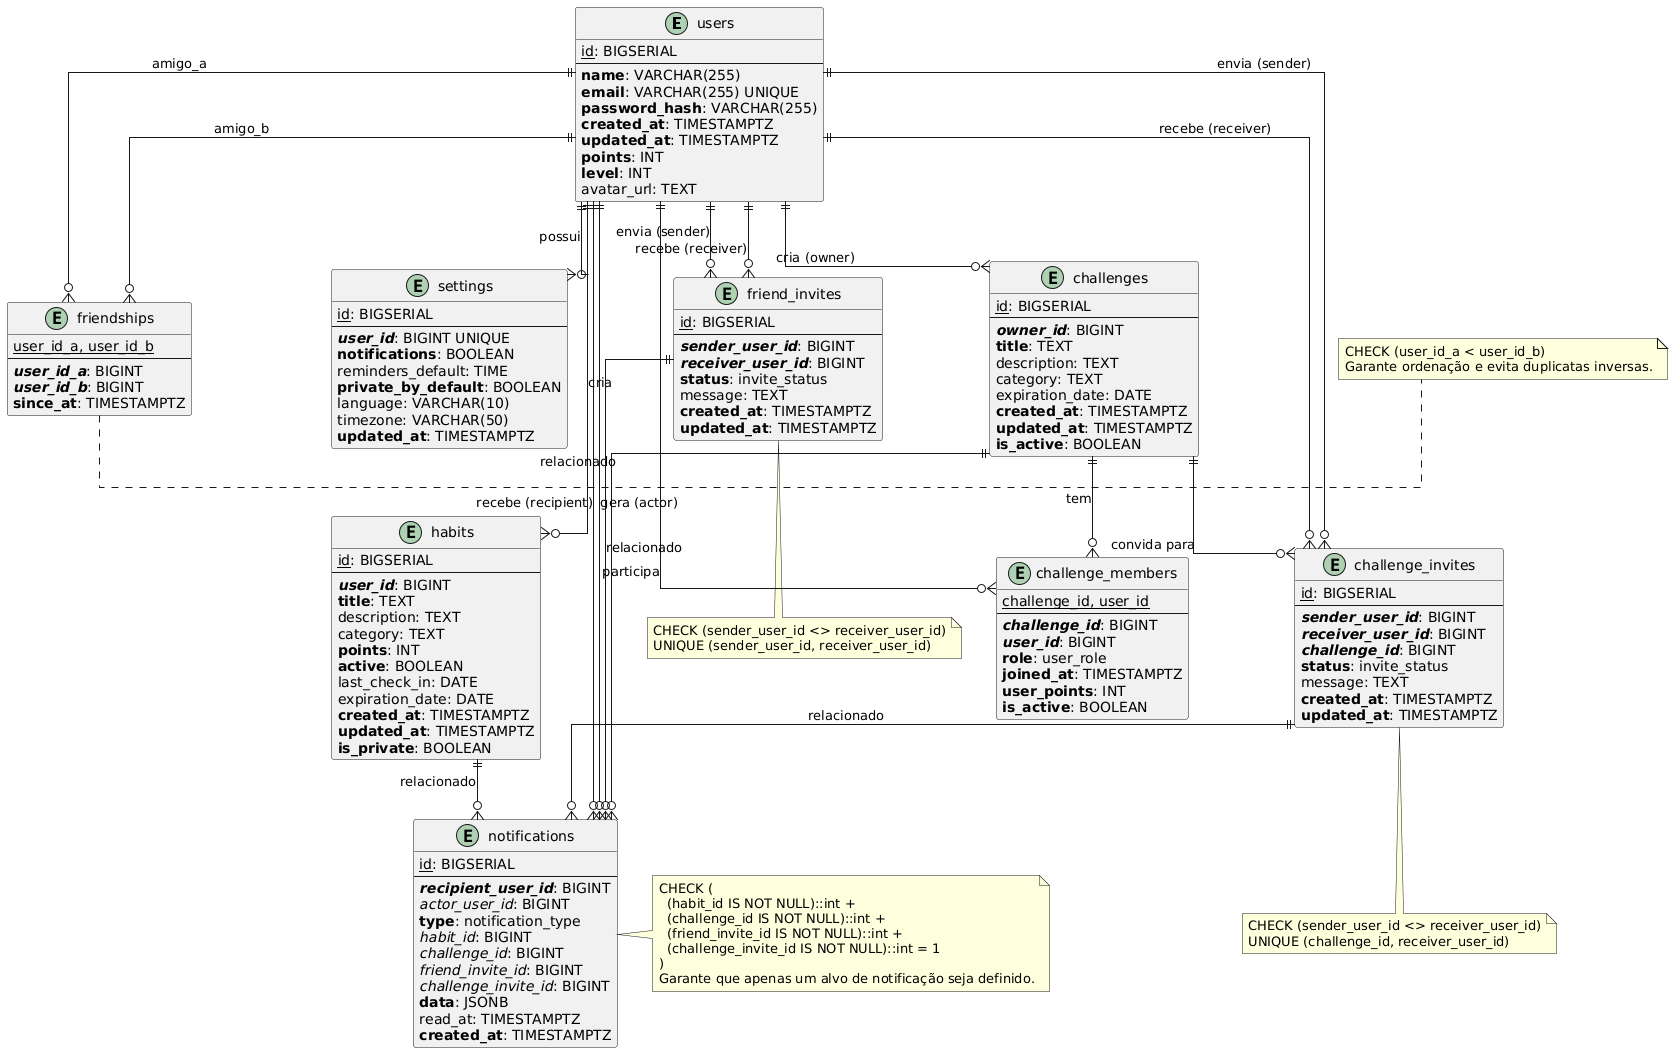

The diagram above was rendered by PlantUML. Its source (embedded in the PNG):
@startuml
' ==========================
' DEFINIÇÕES GERAIS
' ==========================
!define Table(name,desc) class name as "desc" << (T,#FFAAAA) >>

!function primary_key(x)
  !return "<u>" + x + "</u>"
!endfunction

!function foreign_key(x)
  !return "<i>" + x + "</i>"
!endfunction

!function not_null(x)
  !return "<b>" + x + "</b>"
!endfunction

hide methods
hide stereotypes
skinparam linetype ortho

' ==========================
' ENTIDADES
' ==========================

entity "users" as users {
  primary_key("id"): BIGSERIAL
  --
  not_null("name"): VARCHAR(255)
  not_null("email"): VARCHAR(255) UNIQUE
  not_null("password_hash"): VARCHAR(255)
  not_null("created_at"): TIMESTAMPTZ
  not_null("updated_at"): TIMESTAMPTZ
  not_null("points"): INT
  not_null("level"): INT
  avatar_url: TEXT
}

entity "settings" as settings {
  primary_key("id"): BIGSERIAL
  --
  foreign_key(not_null("user_id")): BIGINT UNIQUE
  not_null("notifications"): BOOLEAN
  reminders_default: TIME
  not_null("private_by_default"): BOOLEAN
  language: VARCHAR(10)
  timezone: VARCHAR(50)
  not_null("updated_at"): TIMESTAMPTZ
}

entity "habits" as habits {
  primary_key("id"): BIGSERIAL
  --
  foreign_key(not_null("user_id")): BIGINT
  not_null("title"): TEXT
  description: TEXT
  category: TEXT
  not_null("points"): INT
  not_null("active"): BOOLEAN
  last_check_in: DATE
  expiration_date: DATE
  not_null("created_at"): TIMESTAMPTZ
  not_null("updated_at"): TIMESTAMPTZ
  not_null("is_private"): BOOLEAN
}

entity "challenges" as challenges {
  primary_key("id"): BIGSERIAL
  --
  foreign_key(not_null("owner_id")): BIGINT
  not_null("title"): TEXT
  description: TEXT
  category: TEXT
  expiration_date: DATE
  not_null("created_at"): TIMESTAMPTZ
  not_null("updated_at"): TIMESTAMPTZ
  not_null("is_active"): BOOLEAN
}

entity "challenge_members" as challenge_members {
  primary_key("challenge_id, user_id")
  --
  foreign_key(not_null("challenge_id")): BIGINT
  foreign_key(not_null("user_id")): BIGINT
  not_null("role"): user_role
  not_null("joined_at"): TIMESTAMPTZ
  not_null("user_points"): INT
  not_null("is_active"): BOOLEAN
}

entity "friendships" as friendships {
  primary_key("user_id_a, user_id_b")
  --
  foreign_key(not_null("user_id_a")): BIGINT
  foreign_key(not_null("user_id_b")): BIGINT
  not_null("since_at"): TIMESTAMPTZ
}

entity "friend_invites" as friend_invites {
  primary_key("id"): BIGSERIAL
  --
  foreign_key(not_null("sender_user_id")): BIGINT
  foreign_key(not_null("receiver_user_id")): BIGINT
  not_null("status"): invite_status
  message: TEXT
  not_null("created_at"): TIMESTAMPTZ
  not_null("updated_at"): TIMESTAMPTZ
}

entity "challenge_invites" as challenge_invites {
  primary_key("id"): BIGSERIAL
  --
  foreign_key(not_null("sender_user_id")): BIGINT
  foreign_key(not_null("receiver_user_id")): BIGINT
  foreign_key(not_null("challenge_id")): BIGINT
  not_null("status"): invite_status
  message: TEXT
  not_null("created_at"): TIMESTAMPTZ
  not_null("updated_at"): TIMESTAMPTZ
}

entity "notifications" as notifications {
  primary_key("id"): BIGSERIAL
  --
  foreign_key(not_null("recipient_user_id")): BIGINT
  foreign_key("actor_user_id"): BIGINT
  not_null("type"): notification_type
  foreign_key("habit_id"): BIGINT
  foreign_key("challenge_id"): BIGINT
  foreign_key("friend_invite_id"): BIGINT
  foreign_key("challenge_invite_id"): BIGINT
  not_null("data"): JSONB
  read_at: TIMESTAMPTZ
  not_null("created_at"): TIMESTAMPTZ
}

' ==========================
' RELACIONAMENTOS
' ==========================

users ||--o{ settings : "possui"
users ||--o{ habits : "cria"
users ||--o{ challenges : "cria (owner)"
users ||--o{ challenge_members : "participa"
challenges ||--o{ challenge_members : "tem"
users ||--o{ friendships : "amigo_a"
users ||--o{ friendships : "amigo_b"
users ||--o{ friend_invites : "envia (sender)"
users ||--o{ friend_invites : "recebe (receiver)"
users ||--o{ challenge_invites : "envia (sender)"
users ||--o{ challenge_invites : "recebe (receiver)"
challenges ||--o{ challenge_invites : "convida para"
users ||--o{ notifications : "recebe (recipient)"
users ||--o{ notifications : "gera (actor)"
habits ||--o{ notifications : "relacionado"
challenges ||--o{ notifications : "relacionado"
friend_invites ||--o{ notifications : "relacionado"
challenge_invites ||--o{ notifications : "relacionado"

' ==========================
' NOTAS E CONSTRAINTS
' ==========================

note right of notifications
  CHECK (
    (habit_id IS NOT NULL)::int +
    (challenge_id IS NOT NULL)::int +
    (friend_invite_id IS NOT NULL)::int +
    (challenge_invite_id IS NOT NULL)::int = 1
  )
  Garante que apenas um alvo de notificação seja definido.
end note

note right of friendships
  CHECK (user_id_a < user_id_b)
  Garante ordenação e evita duplicatas inversas.
end note

note bottom of friend_invites
  CHECK (sender_user_id <> receiver_user_id)
  UNIQUE (sender_user_id, receiver_user_id)
end note

note bottom of challenge_invites
  CHECK (sender_user_id <> receiver_user_id)
  UNIQUE (challenge_id, receiver_user_id)
end note
@enduml